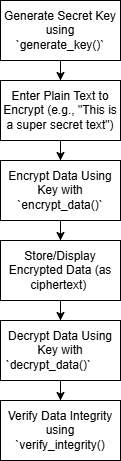

The diagram above was exported from draw.io. Its source (the exported page's mxGraphModel, read from the mxfile embedded in the PNG):
<mxGraphModel dx="1050" dy="603" grid="1" gridSize="10" guides="1" tooltips="1" connect="1" arrows="1" fold="1" page="1" pageScale="1" pageWidth="850" pageHeight="1100" math="0" shadow="0" extFonts="Permanent Marker^https://fonts.googleapis.com/css?family=Permanent+Marker">
  <root>
    <mxCell id="0" />
    <mxCell id="1" parent="0" />
    <mxCell id="r3O3iXfWuPYSeSWKJpVd-3" value="" style="edgeStyle=orthogonalEdgeStyle;rounded=0;orthogonalLoop=1;jettySize=auto;html=1;" edge="1" parent="1" source="r3O3iXfWuPYSeSWKJpVd-1" target="r3O3iXfWuPYSeSWKJpVd-2">
      <mxGeometry relative="1" as="geometry" />
    </mxCell>
    <mxCell id="r3O3iXfWuPYSeSWKJpVd-1" value="Generate Secret Key using `generate_key()`" style="rounded=0;whiteSpace=wrap;html=1;" vertex="1" parent="1">
      <mxGeometry x="50" y="30" width="120" height="60" as="geometry" />
    </mxCell>
    <mxCell id="r3O3iXfWuPYSeSWKJpVd-5" value="" style="edgeStyle=orthogonalEdgeStyle;rounded=0;orthogonalLoop=1;jettySize=auto;html=1;" edge="1" parent="1" source="r3O3iXfWuPYSeSWKJpVd-2" target="r3O3iXfWuPYSeSWKJpVd-4">
      <mxGeometry relative="1" as="geometry" />
    </mxCell>
    <mxCell id="r3O3iXfWuPYSeSWKJpVd-2" value="Enter Plain Text to Encrypt (e.g., &quot;This is a super secret text&quot;)" style="whiteSpace=wrap;html=1;rounded=0;" vertex="1" parent="1">
      <mxGeometry x="50" y="110" width="120" height="60" as="geometry" />
    </mxCell>
    <mxCell id="r3O3iXfWuPYSeSWKJpVd-13" value="" style="edgeStyle=orthogonalEdgeStyle;rounded=0;orthogonalLoop=1;jettySize=auto;html=1;" edge="1" parent="1" source="r3O3iXfWuPYSeSWKJpVd-4" target="r3O3iXfWuPYSeSWKJpVd-6">
      <mxGeometry relative="1" as="geometry" />
    </mxCell>
    <mxCell id="r3O3iXfWuPYSeSWKJpVd-4" value="Encrypt Data Using Key with `encrypt_data()`" style="whiteSpace=wrap;html=1;rounded=0;" vertex="1" parent="1">
      <mxGeometry x="50" y="190" width="120" height="60" as="geometry" />
    </mxCell>
    <mxCell id="r3O3iXfWuPYSeSWKJpVd-9" value="" style="edgeStyle=orthogonalEdgeStyle;rounded=0;orthogonalLoop=1;jettySize=auto;html=1;" edge="1" parent="1" source="r3O3iXfWuPYSeSWKJpVd-6" target="r3O3iXfWuPYSeSWKJpVd-8">
      <mxGeometry relative="1" as="geometry" />
    </mxCell>
    <mxCell id="r3O3iXfWuPYSeSWKJpVd-6" value="Store/Display Encrypted Data (as ciphertext)&amp;nbsp;" style="whiteSpace=wrap;html=1;rounded=0;" vertex="1" parent="1">
      <mxGeometry x="50" y="270" width="120" height="60" as="geometry" />
    </mxCell>
    <mxCell id="r3O3iXfWuPYSeSWKJpVd-11" value="" style="edgeStyle=orthogonalEdgeStyle;rounded=0;orthogonalLoop=1;jettySize=auto;html=1;" edge="1" parent="1" source="r3O3iXfWuPYSeSWKJpVd-8" target="r3O3iXfWuPYSeSWKJpVd-10">
      <mxGeometry relative="1" as="geometry" />
    </mxCell>
    <mxCell id="r3O3iXfWuPYSeSWKJpVd-8" value="Decrypt Data Using Key with `decrypt_data()`&amp;nbsp; &amp;nbsp; &amp;nbsp; &amp;nbsp;" style="whiteSpace=wrap;html=1;rounded=0;" vertex="1" parent="1">
      <mxGeometry x="50" y="350" width="120" height="60" as="geometry" />
    </mxCell>
    <mxCell id="r3O3iXfWuPYSeSWKJpVd-10" value="Verify Data Integrity using `verify_integrity()" style="whiteSpace=wrap;html=1;rounded=0;" vertex="1" parent="1">
      <mxGeometry x="50" y="430" width="120" height="60" as="geometry" />
    </mxCell>
  </root>
</mxGraphModel>